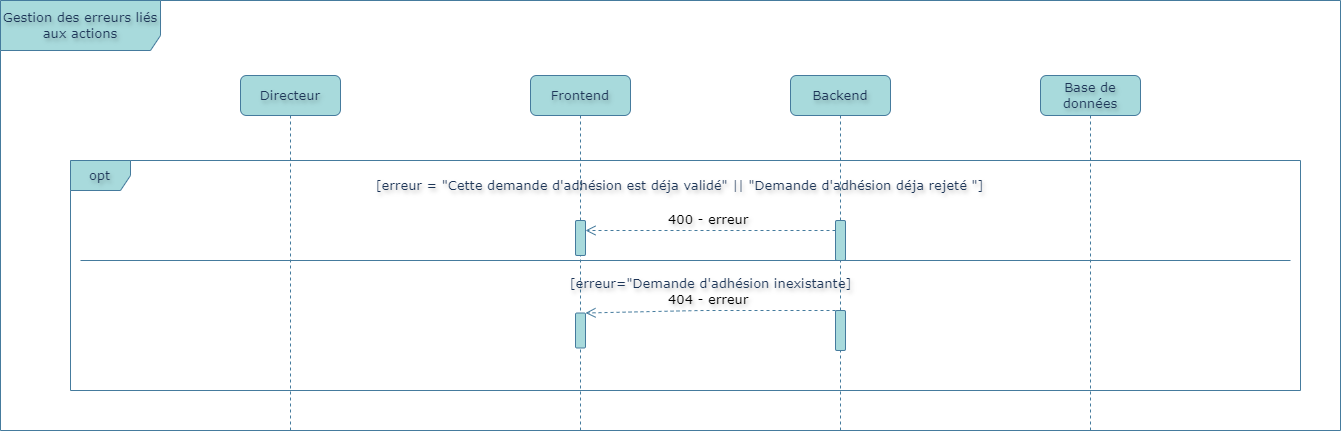

The diagram above was exported from draw.io. Its source (the exported page's mxGraphModel, read from the mxfile embedded in the PNG):
<mxGraphModel dx="2734" dy="89" grid="1" gridSize="10" guides="1" tooltips="1" connect="1" arrows="1" fold="1" page="1" pageScale="1" pageWidth="850" pageHeight="1100" math="0" shadow="0" adaptiveColors="auto">
  <root>
    <mxCell id="0" />
    <mxCell id="1" parent="0" />
    <mxCell id="NZVbgqzmevGTJZh0Afn2-48" value="opt" style="shape=umlFrame;whiteSpace=wrap;html=1;pointerEvents=0;fontFamily=Verdana;fontSize=13;textShadow=1;rounded=1;labelBackgroundColor=none;fillColor=#A8DADC;strokeColor=#457B9D;fontColor=#1D3557;" parent="1" vertex="1">
      <mxGeometry x="-770" y="1300" width="1230" height="230" as="geometry" />
    </mxCell>
    <mxCell id="NZVbgqzmevGTJZh0Afn2-49" value="Directeur" style="shape=umlLifeline;perimeter=lifelinePerimeter;whiteSpace=wrap;html=1;container=0;dropTarget=0;collapsible=0;recursiveResize=0;outlineConnect=0;portConstraint=eastwest;newEdgeStyle={&quot;edgeStyle&quot;:&quot;elbowEdgeStyle&quot;,&quot;elbow&quot;:&quot;vertical&quot;,&quot;curved&quot;:0,&quot;rounded&quot;:0};fontFamily=Verdana;fontSize=13;textShadow=1;labelBorderColor=none;labelBackgroundColor=none;fillColor=#A8DADC;strokeColor=#457B9D;fontColor=#1D3557;shadow=0;rounded=1;" parent="1" vertex="1">
      <mxGeometry x="-600" y="1215" width="100" height="355" as="geometry" />
    </mxCell>
    <mxCell id="NZVbgqzmevGTJZh0Afn2-50" value="Backend" style="shape=umlLifeline;perimeter=lifelinePerimeter;whiteSpace=wrap;html=1;container=0;dropTarget=0;collapsible=0;recursiveResize=0;outlineConnect=0;portConstraint=eastwest;newEdgeStyle={&quot;edgeStyle&quot;:&quot;elbowEdgeStyle&quot;,&quot;elbow&quot;:&quot;vertical&quot;,&quot;curved&quot;:0,&quot;rounded&quot;:0};fontFamily=Verdana;fontSize=13;textShadow=1;labelBorderColor=none;labelBackgroundColor=none;fillColor=#A8DADC;strokeColor=#457B9D;fontColor=#1D3557;shadow=0;rounded=1;" parent="1" vertex="1">
      <mxGeometry x="-50" y="1215" width="100" height="355" as="geometry" />
    </mxCell>
    <mxCell id="NZVbgqzmevGTJZh0Afn2-51" value="Frontend" style="shape=umlLifeline;perimeter=lifelinePerimeter;whiteSpace=wrap;html=1;container=1;dropTarget=0;collapsible=0;recursiveResize=0;outlineConnect=0;portConstraint=eastwest;newEdgeStyle={&quot;curved&quot;:0,&quot;rounded&quot;:0};fontFamily=Verdana;fontSize=13;textShadow=1;labelBorderColor=none;labelBackgroundColor=none;fillColor=#A8DADC;strokeColor=#457B9D;fontColor=#1D3557;shadow=0;glass=0;rounded=1;" parent="1" vertex="1">
      <mxGeometry x="-310" y="1215" width="100" height="355" as="geometry" />
    </mxCell>
    <mxCell id="NZVbgqzmevGTJZh0Afn2-52" value="" style="html=1;points=[[0,0,0,0,5],[0,1,0,0,-5],[1,0,0,0,5],[1,1,0,0,-5]];perimeter=orthogonalPerimeter;outlineConnect=0;targetShapes=umlLifeline;portConstraint=eastwest;newEdgeStyle={&quot;curved&quot;:0,&quot;rounded&quot;:0};fontFamily=Verdana;fontSize=13;textShadow=1;rounded=1;labelBackgroundColor=none;fillColor=#A8DADC;strokeColor=#457B9D;fontColor=#1D3557;" parent="NZVbgqzmevGTJZh0Afn2-51" vertex="1">
      <mxGeometry x="45" y="145" width="10" height="35" as="geometry" />
    </mxCell>
    <mxCell id="NZVbgqzmevGTJZh0Afn2-53" value="" style="html=1;points=[[0,0,0,0,5],[0,1,0,0,-5],[1,0,0,0,5],[1,1,0,0,-5]];perimeter=orthogonalPerimeter;outlineConnect=0;targetShapes=umlLifeline;portConstraint=eastwest;newEdgeStyle={&quot;curved&quot;:0,&quot;rounded&quot;:0};fontFamily=Verdana;fontSize=13;textShadow=1;rounded=1;labelBackgroundColor=none;fillColor=#A8DADC;strokeColor=#457B9D;fontColor=#1D3557;" parent="NZVbgqzmevGTJZh0Afn2-51" vertex="1">
      <mxGeometry x="45" y="237.5" width="10" height="35" as="geometry" />
    </mxCell>
    <mxCell id="NZVbgqzmevGTJZh0Afn2-54" value="Base de données" style="shape=umlLifeline;perimeter=lifelinePerimeter;whiteSpace=wrap;html=1;container=0;dropTarget=0;collapsible=0;recursiveResize=0;outlineConnect=0;portConstraint=eastwest;newEdgeStyle={&quot;edgeStyle&quot;:&quot;elbowEdgeStyle&quot;,&quot;elbow&quot;:&quot;vertical&quot;,&quot;curved&quot;:0,&quot;rounded&quot;:0};fontFamily=Verdana;fontSize=13;textShadow=1;labelBorderColor=none;labelBackgroundColor=none;fillColor=#A8DADC;strokeColor=#457B9D;fontColor=#1D3557;shadow=0;rounded=1;" parent="1" vertex="1">
      <mxGeometry x="200" y="1215" width="100" height="355" as="geometry" />
    </mxCell>
    <mxCell id="NZVbgqzmevGTJZh0Afn2-55" value="Gestion des erreurs liés aux actions" style="shape=umlFrame;whiteSpace=wrap;html=1;pointerEvents=0;width=160;height=50;fontFamily=Verdana;fontSize=13;textShadow=1;rounded=1;labelBackgroundColor=none;fillColor=#A8DADC;strokeColor=#457B9D;fontColor=#1D3557;" parent="1" vertex="1">
      <mxGeometry x="-840" y="1140" width="1340" height="430" as="geometry" />
    </mxCell>
    <mxCell id="NZVbgqzmevGTJZh0Afn2-56" value="[erreur = &quot;Cette demande d'adhésion est déja validé&quot; || &quot;Demande d'adhésion déja rejeté &quot;]" style="text;html=1;align=center;verticalAlign=middle;resizable=0;points=[];autosize=1;strokeColor=none;fillColor=none;fontFamily=Verdana;fontSize=13;textShadow=1;rounded=1;labelBackgroundColor=none;fontColor=#1D3557;" parent="1" vertex="1">
      <mxGeometry x="-476" y="1310" width="630" height="30" as="geometry" />
    </mxCell>
    <mxCell id="NZVbgqzmevGTJZh0Afn2-57" value="" style="html=1;points=[[0,0,0,0,5],[0,1,0,0,-5],[1,0,0,0,5],[1,1,0,0,-5]];perimeter=orthogonalPerimeter;outlineConnect=0;targetShapes=umlLifeline;portConstraint=eastwest;newEdgeStyle={&quot;curved&quot;:0,&quot;rounded&quot;:0};fontFamily=Verdana;fontSize=13;textShadow=1;rounded=1;labelBackgroundColor=none;fillColor=#A8DADC;strokeColor=#457B9D;fontColor=#1D3557;" parent="1" vertex="1">
      <mxGeometry x="-5" y="1360" width="10" height="40" as="geometry" />
    </mxCell>
    <mxCell id="NZVbgqzmevGTJZh0Afn2-58" value="400 - erreur&amp;nbsp;" style="html=1;verticalAlign=bottom;endArrow=open;dashed=1;endSize=8;curved=0;rounded=1;fontFamily=Verdana;fontSize=13;textShadow=1;labelBackgroundColor=none;strokeColor=#457B9D;fontColor=default;" parent="1" source="NZVbgqzmevGTJZh0Afn2-57" target="NZVbgqzmevGTJZh0Afn2-52" edge="1">
      <mxGeometry relative="1" as="geometry">
        <mxPoint x="-80" y="1400" as="sourcePoint" />
        <mxPoint x="-160" y="1400" as="targetPoint" />
        <Array as="points">
          <mxPoint x="-140" y="1370" />
        </Array>
      </mxGeometry>
    </mxCell>
    <mxCell id="NZVbgqzmevGTJZh0Afn2-59" value="" style="line;strokeWidth=1;fillColor=none;align=left;verticalAlign=middle;spacingTop=-1;spacingLeft=3;spacingRight=3;rotatable=0;labelPosition=right;points=[];portConstraint=eastwest;strokeColor=#457B9D;fontFamily=Verdana;fontSize=13;textShadow=1;rounded=1;labelBackgroundColor=none;fontColor=#1D3557;" parent="1" vertex="1">
      <mxGeometry x="-760" y="1396" width="1210" height="8" as="geometry" />
    </mxCell>
    <mxCell id="NZVbgqzmevGTJZh0Afn2-60" value="" style="html=1;points=[[0,0,0,0,5],[0,1,0,0,-5],[1,0,0,0,5],[1,1,0,0,-5]];perimeter=orthogonalPerimeter;outlineConnect=0;targetShapes=umlLifeline;portConstraint=eastwest;newEdgeStyle={&quot;curved&quot;:0,&quot;rounded&quot;:0};fontFamily=Verdana;fontSize=13;textShadow=1;rounded=1;labelBackgroundColor=none;fillColor=#A8DADC;strokeColor=#457B9D;fontColor=#1D3557;" parent="1" vertex="1">
      <mxGeometry x="-5" y="1450" width="10" height="40" as="geometry" />
    </mxCell>
    <mxCell id="NZVbgqzmevGTJZh0Afn2-61" value="404 - erreur&amp;nbsp;" style="html=1;verticalAlign=bottom;endArrow=open;dashed=1;endSize=8;curved=0;rounded=1;fontFamily=Verdana;fontSize=13;textShadow=1;labelBackgroundColor=none;strokeColor=#457B9D;fontColor=default;" parent="1" source="NZVbgqzmevGTJZh0Afn2-60" target="NZVbgqzmevGTJZh0Afn2-53" edge="1">
      <mxGeometry relative="1" as="geometry">
        <mxPoint x="-75" y="1470" as="sourcePoint" />
        <mxPoint x="-155" y="1470" as="targetPoint" />
        <Array as="points">
          <mxPoint x="-140" y="1450" />
        </Array>
      </mxGeometry>
    </mxCell>
    <mxCell id="NZVbgqzmevGTJZh0Afn2-62" value="[erreur=&quot;Demande d'adhésion inexistante]" style="text;html=1;align=center;verticalAlign=middle;resizable=0;points=[];autosize=1;strokeColor=none;fillColor=none;fontFamily=Verdana;fontSize=13;textShadow=1;rounded=1;labelBackgroundColor=none;fontColor=#1D3557;" parent="1" vertex="1">
      <mxGeometry x="-285" y="1408" width="310" height="30" as="geometry" />
    </mxCell>
  </root>
</mxGraphModel>